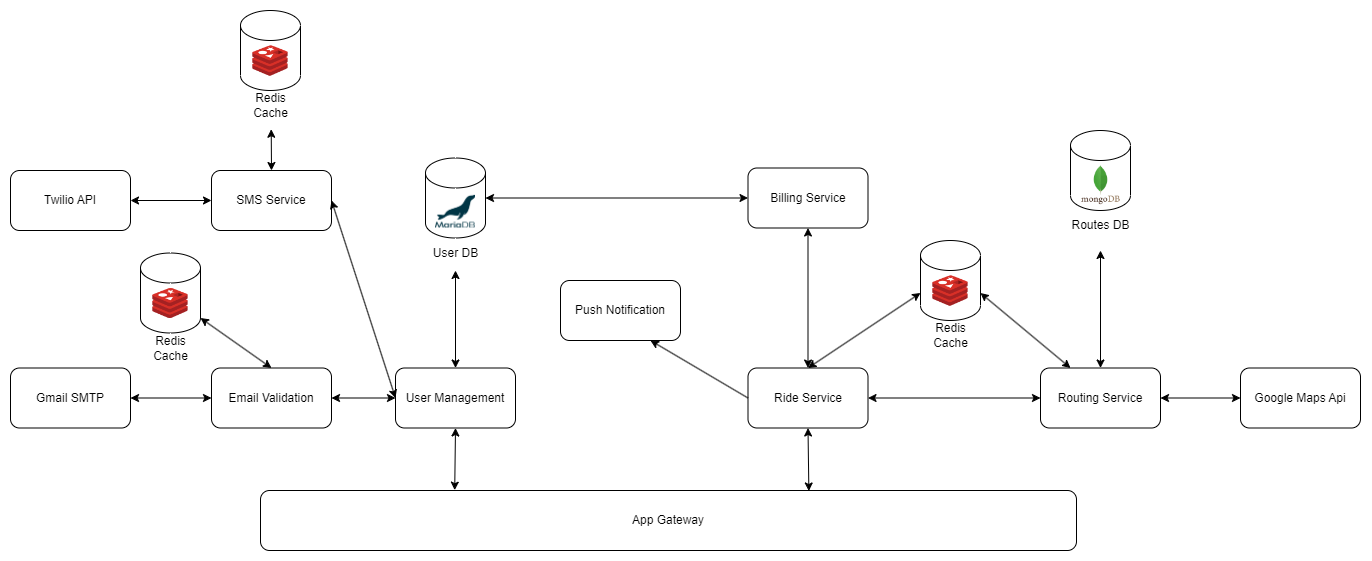

The diagram above was exported from draw.io. Its source (the exported page's mxGraphModel, read from the mxfile embedded in the PNG):
<mxGraphModel dx="2025" dy="958" grid="1" gridSize="10" guides="1" tooltips="1" connect="1" arrows="1" fold="1" page="1" pageScale="1" pageWidth="1920" pageHeight="1200" math="0" shadow="0">
  <root>
    <mxCell id="0" />
    <mxCell id="1" parent="0" />
    <mxCell id="5F1bdndyEgfi4n_0NA-6-1" value="SMS Service" style="rounded=1;whiteSpace=wrap;html=1;" parent="1" vertex="1">
      <mxGeometry x="486" y="490" width="120" height="60" as="geometry" />
    </mxCell>
    <mxCell id="5F1bdndyEgfi4n_0NA-6-2" value="Email Validation" style="rounded=1;whiteSpace=wrap;html=1;" parent="1" vertex="1">
      <mxGeometry x="486" y="687.5" width="120" height="60" as="geometry" />
    </mxCell>
    <mxCell id="5F1bdndyEgfi4n_0NA-6-3" value="User Management" style="rounded=1;whiteSpace=wrap;html=1;" parent="1" vertex="1">
      <mxGeometry x="670" y="687.5" width="120" height="60" as="geometry" />
    </mxCell>
    <mxCell id="5F1bdndyEgfi4n_0NA-6-6" value="App Gateway" style="rounded=1;whiteSpace=wrap;html=1;" parent="1" vertex="1">
      <mxGeometry x="535" y="810" width="816" height="60" as="geometry" />
    </mxCell>
    <mxCell id="5F1bdndyEgfi4n_0NA-6-20" value="" style="endArrow=classic;startArrow=classic;html=1;rounded=0;strokeColor=default;entryX=1;entryY=0.5;entryDx=0;entryDy=0;exitX=0;exitY=0.5;exitDx=0;exitDy=0;" parent="1" source="5F1bdndyEgfi4n_0NA-6-3" target="5F1bdndyEgfi4n_0NA-6-1" edge="1">
      <mxGeometry width="50" height="50" relative="1" as="geometry">
        <mxPoint x="740" y="697.5" as="sourcePoint" />
        <mxPoint x="770" y="537.5" as="targetPoint" />
      </mxGeometry>
    </mxCell>
    <mxCell id="5F1bdndyEgfi4n_0NA-6-21" value="" style="endArrow=classic;startArrow=classic;html=1;rounded=0;strokeColor=default;entryX=1;entryY=0.5;entryDx=0;entryDy=0;exitX=0;exitY=0.5;exitDx=0;exitDy=0;" parent="1" source="5F1bdndyEgfi4n_0NA-6-3" target="5F1bdndyEgfi4n_0NA-6-2" edge="1">
      <mxGeometry width="50" height="50" relative="1" as="geometry">
        <mxPoint x="740" y="697.5" as="sourcePoint" />
        <mxPoint x="770" y="537.5" as="targetPoint" />
      </mxGeometry>
    </mxCell>
    <mxCell id="5F1bdndyEgfi4n_0NA-6-24" value="Routing Service" style="rounded=1;whiteSpace=wrap;html=1;" parent="1" vertex="1">
      <mxGeometry x="1315" y="687.5" width="120" height="60" as="geometry" />
    </mxCell>
    <mxCell id="5F1bdndyEgfi4n_0NA-6-25" value="Ride Service" style="rounded=1;whiteSpace=wrap;html=1;" parent="1" vertex="1">
      <mxGeometry x="1022.5" y="687.5" width="120" height="60" as="geometry" />
    </mxCell>
    <mxCell id="5F1bdndyEgfi4n_0NA-6-27" value="" style="endArrow=classic;startArrow=classic;html=1;rounded=0;strokeColor=default;exitX=0.5;exitY=0;exitDx=0;exitDy=0;" parent="1" source="5F1bdndyEgfi4n_0NA-6-24" edge="1">
      <mxGeometry width="50" height="50" relative="1" as="geometry">
        <mxPoint x="1130" y="780" as="sourcePoint" />
        <mxPoint x="1375" y="570" as="targetPoint" />
      </mxGeometry>
    </mxCell>
    <mxCell id="5F1bdndyEgfi4n_0NA-6-28" value="" style="endArrow=classic;startArrow=classic;html=1;rounded=0;strokeColor=default;entryX=0;entryY=0.5;entryDx=0;entryDy=0;exitX=1;exitY=0.5;exitDx=0;exitDy=0;" parent="1" source="5F1bdndyEgfi4n_0NA-6-25" target="5F1bdndyEgfi4n_0NA-6-24" edge="1">
      <mxGeometry width="50" height="50" relative="1" as="geometry">
        <mxPoint x="1130" y="827.5" as="sourcePoint" />
        <mxPoint x="1092.5" y="757.5" as="targetPoint" />
      </mxGeometry>
    </mxCell>
    <mxCell id="5F1bdndyEgfi4n_0NA-6-35" value="Billing Service" style="rounded=1;whiteSpace=wrap;html=1;" parent="1" vertex="1">
      <mxGeometry x="1022.5" y="487.5" width="120" height="60" as="geometry" />
    </mxCell>
    <mxCell id="5F1bdndyEgfi4n_0NA-6-36" value="" style="endArrow=classic;startArrow=classic;html=1;rounded=0;strokeColor=default;entryX=0.5;entryY=1;entryDx=0;entryDy=0;exitX=0.5;exitY=0;exitDx=0;exitDy=0;" parent="1" source="5F1bdndyEgfi4n_0NA-6-25" target="5F1bdndyEgfi4n_0NA-6-35" edge="1">
      <mxGeometry width="50" height="50" relative="1" as="geometry">
        <mxPoint x="1422.5" y="740" as="sourcePoint" />
        <mxPoint x="1282.5" y="710" as="targetPoint" />
      </mxGeometry>
    </mxCell>
    <mxCell id="5F1bdndyEgfi4n_0NA-6-37" value="" style="endArrow=classic;startArrow=classic;html=1;rounded=0;strokeColor=default;entryX=1;entryY=0.5;entryDx=0;entryDy=0;exitX=0;exitY=0.5;exitDx=0;exitDy=0;entryPerimeter=0;" parent="1" source="5F1bdndyEgfi4n_0NA-6-35" target="5F1bdndyEgfi4n_0NA-6-4" edge="1">
      <mxGeometry width="50" height="50" relative="1" as="geometry">
        <mxPoint x="1015" y="660" as="sourcePoint" />
        <mxPoint x="1015" y="590" as="targetPoint" />
      </mxGeometry>
    </mxCell>
    <mxCell id="5F1bdndyEgfi4n_0NA-6-38" value="" style="endArrow=classic;startArrow=classic;html=1;rounded=0;strokeColor=default;entryX=0;entryY=0;entryDx=0;entryDy=52.5;exitX=0.5;exitY=0;exitDx=0;exitDy=0;entryPerimeter=0;" parent="1" source="5F1bdndyEgfi4n_0NA-6-25" target="3IiJYrSBWSdOTlVefYdS-27" edge="1">
      <mxGeometry width="50" height="50" relative="1" as="geometry">
        <mxPoint x="1282.5" y="697.5" as="sourcePoint" />
        <mxPoint x="1205.0000000000002" y="600" as="targetPoint" />
      </mxGeometry>
    </mxCell>
    <mxCell id="5F1bdndyEgfi4n_0NA-6-43" value="Push Notification" style="rounded=1;whiteSpace=wrap;html=1;" parent="1" vertex="1">
      <mxGeometry x="835" y="600" width="120" height="60" as="geometry" />
    </mxCell>
    <mxCell id="5F1bdndyEgfi4n_0NA-6-44" value="" style="endArrow=classic;html=1;rounded=0;strokeColor=default;entryX=0.75;entryY=1;entryDx=0;entryDy=0;exitX=0;exitY=0.5;exitDx=0;exitDy=0;" parent="1" source="5F1bdndyEgfi4n_0NA-6-25" target="5F1bdndyEgfi4n_0NA-6-43" edge="1">
      <mxGeometry width="50" height="50" relative="1" as="geometry">
        <mxPoint x="875" y="837.5" as="sourcePoint" />
        <mxPoint x="955" y="677.5" as="targetPoint" />
      </mxGeometry>
    </mxCell>
    <mxCell id="5F1bdndyEgfi4n_0NA-6-48" value="Google Maps Api" style="rounded=1;whiteSpace=wrap;html=1;" parent="1" vertex="1">
      <mxGeometry x="1515" y="687.5" width="120" height="60" as="geometry" />
    </mxCell>
    <mxCell id="5F1bdndyEgfi4n_0NA-6-49" value="" style="endArrow=classic;startArrow=classic;html=1;rounded=0;strokeColor=default;entryX=0;entryY=0.5;entryDx=0;entryDy=0;exitX=1;exitY=0.5;exitDx=0;exitDy=0;" parent="1" source="5F1bdndyEgfi4n_0NA-6-24" target="5F1bdndyEgfi4n_0NA-6-48" edge="1">
      <mxGeometry width="50" height="50" relative="1" as="geometry">
        <mxPoint x="1385" y="697.5" as="sourcePoint" />
        <mxPoint x="1385" y="587.5" as="targetPoint" />
      </mxGeometry>
    </mxCell>
    <mxCell id="5F1bdndyEgfi4n_0NA-6-50" value="Twilio API" style="rounded=1;whiteSpace=wrap;html=1;" parent="1" vertex="1">
      <mxGeometry x="285" y="490" width="120" height="60" as="geometry" />
    </mxCell>
    <mxCell id="5F1bdndyEgfi4n_0NA-6-51" value="" style="endArrow=classic;startArrow=classic;html=1;rounded=0;strokeColor=default;entryX=1;entryY=0.5;entryDx=0;entryDy=0;exitX=0;exitY=0.5;exitDx=0;exitDy=0;" parent="1" source="5F1bdndyEgfi4n_0NA-6-1" target="5F1bdndyEgfi4n_0NA-6-50" edge="1">
      <mxGeometry width="50" height="50" relative="1" as="geometry">
        <mxPoint x="680" y="640" as="sourcePoint" />
        <mxPoint x="405" y="520" as="targetPoint" />
      </mxGeometry>
    </mxCell>
    <mxCell id="5F1bdndyEgfi4n_0NA-6-57" value="" style="endArrow=classic;startArrow=classic;html=1;rounded=0;strokeColor=default;entryX=0.5;entryY=1;entryDx=0;entryDy=0;exitX=0.238;exitY=-0.006;exitDx=0;exitDy=0;exitPerimeter=0;" parent="1" source="5F1bdndyEgfi4n_0NA-6-6" target="5F1bdndyEgfi4n_0NA-6-3" edge="1">
      <mxGeometry width="50" height="50" relative="1" as="geometry">
        <mxPoint x="735" y="940" as="sourcePoint" />
        <mxPoint x="734.3120000000001" y="882.9999999999998" as="targetPoint" />
      </mxGeometry>
    </mxCell>
    <mxCell id="5F1bdndyEgfi4n_0NA-6-58" value="" style="endArrow=classic;startArrow=classic;html=1;rounded=0;strokeColor=default;entryX=0.5;entryY=1;entryDx=0;entryDy=0;exitX=0.672;exitY=0.008;exitDx=0;exitDy=0;exitPerimeter=0;" parent="1" source="5F1bdndyEgfi4n_0NA-6-6" target="5F1bdndyEgfi4n_0NA-6-25" edge="1">
      <mxGeometry width="50" height="50" relative="1" as="geometry">
        <mxPoint x="739.2080000000001" y="819.6399999999999" as="sourcePoint" />
        <mxPoint x="740" y="757.5" as="targetPoint" />
      </mxGeometry>
    </mxCell>
    <mxCell id="3IiJYrSBWSdOTlVefYdS-2" value="" style="endArrow=classic;startArrow=classic;html=1;rounded=0;strokeColor=default;entryX=1;entryY=0.5;entryDx=0;entryDy=0;exitX=0;exitY=0.5;exitDx=0;exitDy=0;" parent="1" source="5F1bdndyEgfi4n_0NA-6-2" target="_gK1-retvN9M4-XAvD5v-1" edge="1">
      <mxGeometry width="50" height="50" relative="1" as="geometry">
        <mxPoint x="465" y="740" as="sourcePoint" />
        <mxPoint x="616" y="727" as="targetPoint" />
      </mxGeometry>
    </mxCell>
    <mxCell id="3IiJYrSBWSdOTlVefYdS-15" value="" style="group" parent="1" connectable="0" vertex="1">
      <mxGeometry x="695" y="477.5" width="70" height="110" as="geometry" />
    </mxCell>
    <mxCell id="5F1bdndyEgfi4n_0NA-6-4" value="" style="shape=cylinder3;whiteSpace=wrap;html=1;boundedLbl=1;backgroundOutline=1;size=15;" parent="3IiJYrSBWSdOTlVefYdS-15" vertex="1">
      <mxGeometry x="5" width="60" height="80" as="geometry" />
    </mxCell>
    <mxCell id="3IiJYrSBWSdOTlVefYdS-12" value="" style="shape=image;verticalLabelPosition=bottom;labelBackgroundColor=default;verticalAlign=top;aspect=fixed;imageAspect=0;image=https://mariadb.com/wp-content/uploads/2019/11/mariadb-logo-vert_blue-transparent.png;" parent="3IiJYrSBWSdOTlVefYdS-15" vertex="1">
      <mxGeometry x="15" y="37.389999999999986" width="40" height="32.61" as="geometry" />
    </mxCell>
    <mxCell id="3IiJYrSBWSdOTlVefYdS-13" value="User DB" style="text;html=1;align=center;verticalAlign=middle;resizable=0;points=[];autosize=1;strokeColor=none;fillColor=none;" parent="3IiJYrSBWSdOTlVefYdS-15" vertex="1">
      <mxGeometry y="80" width="70" height="30" as="geometry" />
    </mxCell>
    <mxCell id="5F1bdndyEgfi4n_0NA-6-18" value="" style="endArrow=classic;startArrow=none;html=1;rounded=0;strokeColor=default;entryX=0.5;entryY=1;entryDx=0;entryDy=0;entryPerimeter=0;exitX=0.5;exitY=0;exitDx=0;exitDy=0;" parent="3IiJYrSBWSdOTlVefYdS-15" source="3IiJYrSBWSdOTlVefYdS-13" target="5F1bdndyEgfi4n_0NA-6-4" edge="1">
      <mxGeometry width="50" height="50" relative="1" as="geometry">
        <mxPoint x="571" y="477.5" as="sourcePoint" />
        <mxPoint x="621" y="427.5" as="targetPoint" />
      </mxGeometry>
    </mxCell>
    <mxCell id="3IiJYrSBWSdOTlVefYdS-16" value="" style="endArrow=classic;startArrow=classic;html=1;rounded=0;strokeColor=default;exitX=0.5;exitY=0;exitDx=0;exitDy=0;" parent="1" source="5F1bdndyEgfi4n_0NA-6-3" edge="1">
      <mxGeometry width="50" height="50" relative="1" as="geometry">
        <mxPoint x="680" y="727" as="sourcePoint" />
        <mxPoint x="730" y="590" as="targetPoint" />
      </mxGeometry>
    </mxCell>
    <mxCell id="3IiJYrSBWSdOTlVefYdS-18" value="" style="group" parent="1" connectable="0" vertex="1">
      <mxGeometry x="1335" y="450" width="80" height="110" as="geometry" />
    </mxCell>
    <mxCell id="5F1bdndyEgfi4n_0NA-6-17" value="" style="shape=cylinder3;whiteSpace=wrap;html=1;boundedLbl=1;backgroundOutline=1;size=15;" parent="3IiJYrSBWSdOTlVefYdS-18" vertex="1">
      <mxGeometry x="10" width="60" height="80" as="geometry" />
    </mxCell>
    <mxCell id="3IiJYrSBWSdOTlVefYdS-17" value="Routes DB" style="text;html=1;align=center;verticalAlign=middle;resizable=0;points=[];autosize=1;strokeColor=none;fillColor=none;" parent="3IiJYrSBWSdOTlVefYdS-18" vertex="1">
      <mxGeometry y="80" width="80" height="30" as="geometry" />
    </mxCell>
    <mxCell id="3IiJYrSBWSdOTlVefYdS-22" value="" style="shape=image;verticalLabelPosition=bottom;labelBackgroundColor=default;verticalAlign=top;aspect=fixed;imageAspect=0;image=https://cdn.iconscout.com/icon/free/png-256/mongodb-5-1175140.png;" parent="3IiJYrSBWSdOTlVefYdS-18" vertex="1">
      <mxGeometry x="20" y="34" width="41" height="41" as="geometry" />
    </mxCell>
    <mxCell id="3IiJYrSBWSdOTlVefYdS-24" value="" style="group" parent="1" connectable="0" vertex="1">
      <mxGeometry x="415" y="572.5" width="60" height="115" as="geometry" />
    </mxCell>
    <mxCell id="3IiJYrSBWSdOTlVefYdS-7" value="" style="group" parent="3IiJYrSBWSdOTlVefYdS-24" connectable="0" vertex="1">
      <mxGeometry width="60" height="80" as="geometry" />
    </mxCell>
    <mxCell id="3IiJYrSBWSdOTlVefYdS-1" value="" style="shape=cylinder3;whiteSpace=wrap;html=1;boundedLbl=1;backgroundOutline=1;size=15;verticalAlign=bottom;" parent="3IiJYrSBWSdOTlVefYdS-7" vertex="1">
      <mxGeometry width="60" height="80" as="geometry" />
    </mxCell>
    <mxCell id="3IiJYrSBWSdOTlVefYdS-6" value="" style="shape=image;verticalLabelPosition=bottom;labelBackgroundColor=default;verticalAlign=top;aspect=fixed;imageAspect=0;image=data:image/png,(base64 omitted: 4692 chars);" parent="3IiJYrSBWSdOTlVefYdS-7" vertex="1">
      <mxGeometry x="12" y="32.5" width="36" height="36" as="geometry" />
    </mxCell>
    <mxCell id="3IiJYrSBWSdOTlVefYdS-23" value="Redis&lt;br&gt;Cache" style="text;html=1;align=center;verticalAlign=middle;resizable=0;points=[];autosize=1;strokeColor=none;fillColor=none;" parent="3IiJYrSBWSdOTlVefYdS-24" vertex="1">
      <mxGeometry y="75" width="60" height="40" as="geometry" />
    </mxCell>
    <mxCell id="3IiJYrSBWSdOTlVefYdS-25" value="" style="group" parent="1" connectable="0" vertex="1">
      <mxGeometry x="1195" y="560" width="60" height="115" as="geometry" />
    </mxCell>
    <mxCell id="3IiJYrSBWSdOTlVefYdS-26" value="" style="group" parent="3IiJYrSBWSdOTlVefYdS-25" connectable="0" vertex="1">
      <mxGeometry width="60" height="80" as="geometry" />
    </mxCell>
    <mxCell id="3IiJYrSBWSdOTlVefYdS-27" value="" style="shape=cylinder3;whiteSpace=wrap;html=1;boundedLbl=1;backgroundOutline=1;size=15;verticalAlign=bottom;" parent="3IiJYrSBWSdOTlVefYdS-26" vertex="1">
      <mxGeometry width="60" height="80" as="geometry" />
    </mxCell>
    <mxCell id="3IiJYrSBWSdOTlVefYdS-28" value="" style="shape=image;verticalLabelPosition=bottom;labelBackgroundColor=default;verticalAlign=top;aspect=fixed;imageAspect=0;image=data:image/png,(base64 omitted: 4692 chars);" parent="3IiJYrSBWSdOTlVefYdS-26" vertex="1">
      <mxGeometry x="12" y="32.5" width="36" height="36" as="geometry" />
    </mxCell>
    <mxCell id="3IiJYrSBWSdOTlVefYdS-29" value="Redis&lt;br&gt;Cache" style="text;html=1;align=center;verticalAlign=middle;resizable=0;points=[];autosize=1;strokeColor=none;fillColor=none;" parent="3IiJYrSBWSdOTlVefYdS-25" vertex="1">
      <mxGeometry y="75" width="60" height="40" as="geometry" />
    </mxCell>
    <mxCell id="QkcMjiWFt7shgGU06JdH-2" value="" style="group" parent="1" connectable="0" vertex="1">
      <mxGeometry x="515" y="330" width="60" height="115" as="geometry" />
    </mxCell>
    <mxCell id="QkcMjiWFt7shgGU06JdH-3" value="" style="group" parent="QkcMjiWFt7shgGU06JdH-2" connectable="0" vertex="1">
      <mxGeometry width="60" height="80" as="geometry" />
    </mxCell>
    <mxCell id="QkcMjiWFt7shgGU06JdH-4" value="" style="shape=cylinder3;whiteSpace=wrap;html=1;boundedLbl=1;backgroundOutline=1;size=15;verticalAlign=bottom;" parent="QkcMjiWFt7shgGU06JdH-3" vertex="1">
      <mxGeometry width="60" height="80" as="geometry" />
    </mxCell>
    <mxCell id="QkcMjiWFt7shgGU06JdH-5" value="" style="shape=image;verticalLabelPosition=bottom;labelBackgroundColor=default;verticalAlign=top;aspect=fixed;imageAspect=0;image=data:image/png,(base64 omitted: 4692 chars);" parent="QkcMjiWFt7shgGU06JdH-3" vertex="1">
      <mxGeometry x="12" y="32.5" width="36" height="36" as="geometry" />
    </mxCell>
    <mxCell id="QkcMjiWFt7shgGU06JdH-6" value="Redis&lt;br&gt;Cache" style="text;html=1;align=center;verticalAlign=middle;resizable=0;points=[];autosize=1;strokeColor=none;fillColor=none;" parent="QkcMjiWFt7shgGU06JdH-2" vertex="1">
      <mxGeometry y="75" width="60" height="40" as="geometry" />
    </mxCell>
    <mxCell id="QkcMjiWFt7shgGU06JdH-7" value="" style="endArrow=classic;startArrow=classic;html=1;rounded=0;strokeColor=default;entryX=0.512;entryY=1.094;entryDx=0;entryDy=0;entryPerimeter=0;exitX=0.5;exitY=0;exitDx=0;exitDy=0;" parent="1" source="5F1bdndyEgfi4n_0NA-6-1" target="QkcMjiWFt7shgGU06JdH-6" edge="1">
      <mxGeometry width="50" height="50" relative="1" as="geometry">
        <mxPoint x="496" y="678" as="sourcePoint" />
        <mxPoint x="435" y="678" as="targetPoint" />
      </mxGeometry>
    </mxCell>
    <mxCell id="_gK1-retvN9M4-XAvD5v-1" value="Gmail SMTP" style="rounded=1;whiteSpace=wrap;html=1;" vertex="1" parent="1">
      <mxGeometry x="285" y="687.5" width="120" height="60" as="geometry" />
    </mxCell>
    <mxCell id="_gK1-retvN9M4-XAvD5v-2" value="" style="endArrow=classic;startArrow=classic;html=1;rounded=0;strokeColor=default;exitX=0.5;exitY=0;exitDx=0;exitDy=0;entryX=1;entryY=1;entryDx=0;entryDy=-15;entryPerimeter=0;" edge="1" parent="1" source="5F1bdndyEgfi4n_0NA-6-2" target="3IiJYrSBWSdOTlVefYdS-1">
      <mxGeometry width="50" height="50" relative="1" as="geometry">
        <mxPoint x="496" y="728" as="sourcePoint" />
        <mxPoint x="515" y="650" as="targetPoint" />
      </mxGeometry>
    </mxCell>
    <mxCell id="_gK1-retvN9M4-XAvD5v-3" value="" style="endArrow=classic;startArrow=classic;html=1;rounded=0;strokeColor=default;entryX=1;entryY=0;entryDx=0;entryDy=52.5;exitX=0.25;exitY=0;exitDx=0;exitDy=0;entryPerimeter=0;" edge="1" parent="1" source="5F1bdndyEgfi4n_0NA-6-24" target="3IiJYrSBWSdOTlVefYdS-27">
      <mxGeometry width="50" height="50" relative="1" as="geometry">
        <mxPoint x="1093" y="698" as="sourcePoint" />
        <mxPoint x="1215" y="612" as="targetPoint" />
      </mxGeometry>
    </mxCell>
  </root>
</mxGraphModel>